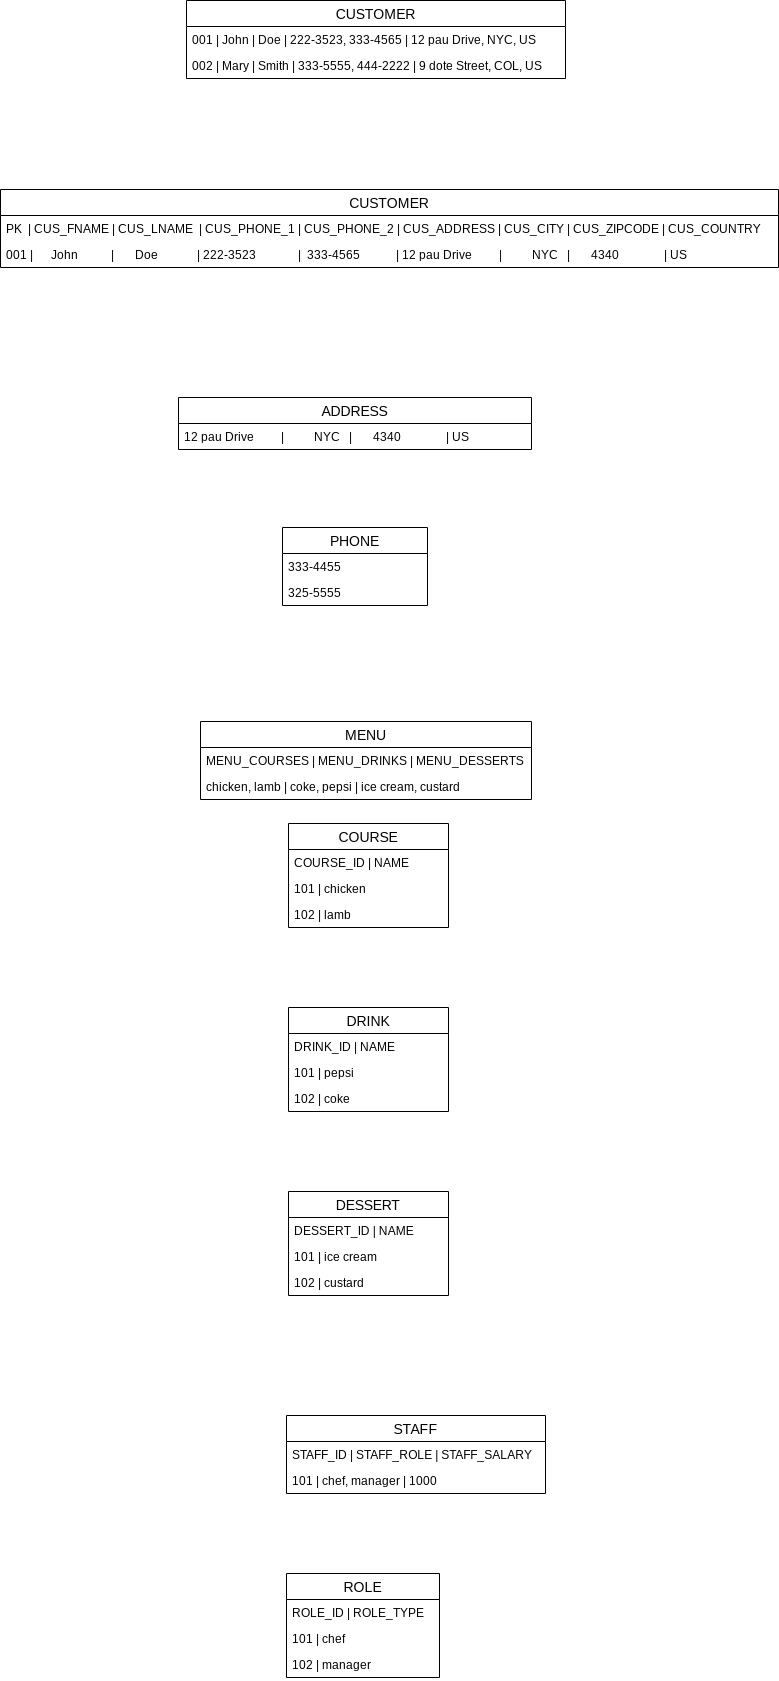

The diagram above was exported from draw.io. Its source (the exported page's mxGraphModel, read from the mxfile embedded in the PNG):
<mxGraphModel dx="864" dy="504" grid="0" gridSize="10" guides="1" tooltips="1" connect="1" arrows="1" fold="1" page="1" pageScale="1" pageWidth="827" pageHeight="1169" math="0" shadow="0">
  <root>
    <mxCell id="0" />
    <mxCell id="1" parent="0" />
    <mxCell id="Jnvbo-7dlbwCWR9C6SQL-1" value="CUSTOMER" style="swimlane;fontStyle=0;childLayout=stackLayout;horizontal=1;startSize=26;horizontalStack=0;resizeParent=1;resizeParentMax=0;resizeLast=0;collapsible=1;marginBottom=0;align=center;fontSize=14;" parent="1" vertex="1">
      <mxGeometry x="222" y="177" width="379" height="78" as="geometry" />
    </mxCell>
    <mxCell id="Jnvbo-7dlbwCWR9C6SQL-2" value="001 | John | Doe | 222-3523, 333-4565 | 12 pau Drive, NYC, US" style="text;strokeColor=none;fillColor=none;spacingLeft=4;spacingRight=4;overflow=hidden;rotatable=0;points=[[0,0.5],[1,0.5]];portConstraint=eastwest;fontSize=12;" parent="Jnvbo-7dlbwCWR9C6SQL-1" vertex="1">
      <mxGeometry y="26" width="379" height="26" as="geometry" />
    </mxCell>
    <mxCell id="Jnvbo-7dlbwCWR9C6SQL-5" value="002 | Mary | Smith | 333-5555, 444-2222 | 9 dote Street, COL, US" style="text;strokeColor=none;fillColor=none;spacingLeft=4;spacingRight=4;overflow=hidden;rotatable=0;points=[[0,0.5],[1,0.5]];portConstraint=eastwest;fontSize=12;" parent="Jnvbo-7dlbwCWR9C6SQL-1" vertex="1">
      <mxGeometry y="52" width="379" height="26" as="geometry" />
    </mxCell>
    <mxCell id="Jnvbo-7dlbwCWR9C6SQL-7" value="CUSTOMER" style="swimlane;fontStyle=0;childLayout=stackLayout;horizontal=1;startSize=26;horizontalStack=0;resizeParent=1;resizeParentMax=0;resizeLast=0;collapsible=1;marginBottom=0;align=center;fontSize=14;" parent="1" vertex="1">
      <mxGeometry x="36" y="366" width="778" height="78" as="geometry" />
    </mxCell>
    <mxCell id="Jnvbo-7dlbwCWR9C6SQL-8" value="PK  | CUS_FNAME | CUS_LNAME  | CUS_PHONE_1 | CUS_PHONE_2 | CUS_ADDRESS | CUS_CITY | CUS_ZIPCODE | CUS_COUNTRY" style="text;strokeColor=none;fillColor=none;spacingLeft=4;spacingRight=4;overflow=hidden;rotatable=0;points=[[0,0.5],[1,0.5]];portConstraint=eastwest;fontSize=12;" parent="Jnvbo-7dlbwCWR9C6SQL-7" vertex="1">
      <mxGeometry y="26" width="778" height="26" as="geometry" />
    </mxCell>
    <mxCell id="Jnvbo-7dlbwCWR9C6SQL-10" value="001 |      John           |       Doe             | 222-3523              |  333-4565            | 12 pau Drive         |          NYC   |       4340               | US" style="text;strokeColor=none;fillColor=none;spacingLeft=4;spacingRight=4;overflow=hidden;rotatable=0;points=[[0,0.5],[1,0.5]];portConstraint=eastwest;fontSize=12;" parent="Jnvbo-7dlbwCWR9C6SQL-7" vertex="1">
      <mxGeometry y="52" width="778" height="26" as="geometry" />
    </mxCell>
    <mxCell id="Jnvbo-7dlbwCWR9C6SQL-13" value="ADDRESS" style="swimlane;fontStyle=0;childLayout=stackLayout;horizontal=1;startSize=26;horizontalStack=0;resizeParent=1;resizeParentMax=0;resizeLast=0;collapsible=1;marginBottom=0;align=center;fontSize=14;" parent="1" vertex="1">
      <mxGeometry x="214" y="574" width="353" height="52" as="geometry" />
    </mxCell>
    <mxCell id="Jnvbo-7dlbwCWR9C6SQL-15" value="12 pau Drive         |          NYC   |       4340               | US" style="text;strokeColor=none;fillColor=none;spacingLeft=4;spacingRight=4;overflow=hidden;rotatable=0;points=[[0,0.5],[1,0.5]];portConstraint=eastwest;fontSize=12;" parent="Jnvbo-7dlbwCWR9C6SQL-13" vertex="1">
      <mxGeometry y="26" width="353" height="26" as="geometry" />
    </mxCell>
    <mxCell id="Jnvbo-7dlbwCWR9C6SQL-18" value="PHONE" style="swimlane;fontStyle=0;childLayout=stackLayout;horizontal=1;startSize=26;horizontalStack=0;resizeParent=1;resizeParentMax=0;resizeLast=0;collapsible=1;marginBottom=0;align=center;fontSize=14;" parent="1" vertex="1">
      <mxGeometry x="318" y="704" width="145" height="78" as="geometry" />
    </mxCell>
    <mxCell id="Jnvbo-7dlbwCWR9C6SQL-21" value="333-4455&#10;" style="text;strokeColor=none;fillColor=none;spacingLeft=4;spacingRight=4;overflow=hidden;rotatable=0;points=[[0,0.5],[1,0.5]];portConstraint=eastwest;fontSize=12;" parent="Jnvbo-7dlbwCWR9C6SQL-18" vertex="1">
      <mxGeometry y="26" width="145" height="26" as="geometry" />
    </mxCell>
    <mxCell id="Jnvbo-7dlbwCWR9C6SQL-24" value="325-5555" style="text;strokeColor=none;fillColor=none;spacingLeft=4;spacingRight=4;overflow=hidden;rotatable=0;points=[[0,0.5],[1,0.5]];portConstraint=eastwest;fontSize=12;" parent="Jnvbo-7dlbwCWR9C6SQL-18" vertex="1">
      <mxGeometry y="52" width="145" height="26" as="geometry" />
    </mxCell>
    <mxCell id="_avVkJiMg0S7CNVPN_dn-1" value="MENU" style="swimlane;fontStyle=0;childLayout=stackLayout;horizontal=1;startSize=26;horizontalStack=0;resizeParent=1;resizeParentMax=0;resizeLast=0;collapsible=1;marginBottom=0;align=center;fontSize=14;" vertex="1" parent="1">
      <mxGeometry x="236" y="898" width="331" height="78" as="geometry" />
    </mxCell>
    <mxCell id="_avVkJiMg0S7CNVPN_dn-2" value="MENU_COURSES | MENU_DRINKS | MENU_DESSERTS" style="text;strokeColor=none;fillColor=none;spacingLeft=4;spacingRight=4;overflow=hidden;rotatable=0;points=[[0,0.5],[1,0.5]];portConstraint=eastwest;fontSize=12;" vertex="1" parent="_avVkJiMg0S7CNVPN_dn-1">
      <mxGeometry y="26" width="331" height="26" as="geometry" />
    </mxCell>
    <mxCell id="_avVkJiMg0S7CNVPN_dn-3" value="chicken, lamb | coke, pepsi | ice cream, custard" style="text;strokeColor=none;fillColor=none;spacingLeft=4;spacingRight=4;overflow=hidden;rotatable=0;points=[[0,0.5],[1,0.5]];portConstraint=eastwest;fontSize=12;" vertex="1" parent="_avVkJiMg0S7CNVPN_dn-1">
      <mxGeometry y="52" width="331" height="26" as="geometry" />
    </mxCell>
    <mxCell id="_avVkJiMg0S7CNVPN_dn-5" value="COURSE" style="swimlane;fontStyle=0;childLayout=stackLayout;horizontal=1;startSize=26;horizontalStack=0;resizeParent=1;resizeParentMax=0;resizeLast=0;collapsible=1;marginBottom=0;align=center;fontSize=14;" vertex="1" parent="1">
      <mxGeometry x="324" y="1000" width="160" height="104" as="geometry" />
    </mxCell>
    <mxCell id="_avVkJiMg0S7CNVPN_dn-6" value="COURSE_ID | NAME" style="text;strokeColor=none;fillColor=none;spacingLeft=4;spacingRight=4;overflow=hidden;rotatable=0;points=[[0,0.5],[1,0.5]];portConstraint=eastwest;fontSize=12;" vertex="1" parent="_avVkJiMg0S7CNVPN_dn-5">
      <mxGeometry y="26" width="160" height="26" as="geometry" />
    </mxCell>
    <mxCell id="_avVkJiMg0S7CNVPN_dn-7" value="101 | chicken" style="text;strokeColor=none;fillColor=none;spacingLeft=4;spacingRight=4;overflow=hidden;rotatable=0;points=[[0,0.5],[1,0.5]];portConstraint=eastwest;fontSize=12;" vertex="1" parent="_avVkJiMg0S7CNVPN_dn-5">
      <mxGeometry y="52" width="160" height="26" as="geometry" />
    </mxCell>
    <mxCell id="_avVkJiMg0S7CNVPN_dn-8" value="102 | lamb" style="text;strokeColor=none;fillColor=none;spacingLeft=4;spacingRight=4;overflow=hidden;rotatable=0;points=[[0,0.5],[1,0.5]];portConstraint=eastwest;fontSize=12;" vertex="1" parent="_avVkJiMg0S7CNVPN_dn-5">
      <mxGeometry y="78" width="160" height="26" as="geometry" />
    </mxCell>
    <mxCell id="_avVkJiMg0S7CNVPN_dn-9" value="DRINK" style="swimlane;fontStyle=0;childLayout=stackLayout;horizontal=1;startSize=26;horizontalStack=0;resizeParent=1;resizeParentMax=0;resizeLast=0;collapsible=1;marginBottom=0;align=center;fontSize=14;" vertex="1" parent="1">
      <mxGeometry x="324" y="1184" width="160" height="104" as="geometry" />
    </mxCell>
    <mxCell id="_avVkJiMg0S7CNVPN_dn-10" value="DRINK_ID | NAME" style="text;strokeColor=none;fillColor=none;spacingLeft=4;spacingRight=4;overflow=hidden;rotatable=0;points=[[0,0.5],[1,0.5]];portConstraint=eastwest;fontSize=12;" vertex="1" parent="_avVkJiMg0S7CNVPN_dn-9">
      <mxGeometry y="26" width="160" height="26" as="geometry" />
    </mxCell>
    <mxCell id="_avVkJiMg0S7CNVPN_dn-11" value="101 | pepsi" style="text;strokeColor=none;fillColor=none;spacingLeft=4;spacingRight=4;overflow=hidden;rotatable=0;points=[[0,0.5],[1,0.5]];portConstraint=eastwest;fontSize=12;" vertex="1" parent="_avVkJiMg0S7CNVPN_dn-9">
      <mxGeometry y="52" width="160" height="26" as="geometry" />
    </mxCell>
    <mxCell id="_avVkJiMg0S7CNVPN_dn-12" value="102 | coke" style="text;strokeColor=none;fillColor=none;spacingLeft=4;spacingRight=4;overflow=hidden;rotatable=0;points=[[0,0.5],[1,0.5]];portConstraint=eastwest;fontSize=12;" vertex="1" parent="_avVkJiMg0S7CNVPN_dn-9">
      <mxGeometry y="78" width="160" height="26" as="geometry" />
    </mxCell>
    <mxCell id="_avVkJiMg0S7CNVPN_dn-13" value="DESSERT" style="swimlane;fontStyle=0;childLayout=stackLayout;horizontal=1;startSize=26;horizontalStack=0;resizeParent=1;resizeParentMax=0;resizeLast=0;collapsible=1;marginBottom=0;align=center;fontSize=14;" vertex="1" parent="1">
      <mxGeometry x="324" y="1368" width="160" height="104" as="geometry" />
    </mxCell>
    <mxCell id="_avVkJiMg0S7CNVPN_dn-14" value="DESSERT_ID | NAME" style="text;strokeColor=none;fillColor=none;spacingLeft=4;spacingRight=4;overflow=hidden;rotatable=0;points=[[0,0.5],[1,0.5]];portConstraint=eastwest;fontSize=12;" vertex="1" parent="_avVkJiMg0S7CNVPN_dn-13">
      <mxGeometry y="26" width="160" height="26" as="geometry" />
    </mxCell>
    <mxCell id="_avVkJiMg0S7CNVPN_dn-15" value="101 | ice cream" style="text;strokeColor=none;fillColor=none;spacingLeft=4;spacingRight=4;overflow=hidden;rotatable=0;points=[[0,0.5],[1,0.5]];portConstraint=eastwest;fontSize=12;" vertex="1" parent="_avVkJiMg0S7CNVPN_dn-13">
      <mxGeometry y="52" width="160" height="26" as="geometry" />
    </mxCell>
    <mxCell id="_avVkJiMg0S7CNVPN_dn-16" value="102 | custard" style="text;strokeColor=none;fillColor=none;spacingLeft=4;spacingRight=4;overflow=hidden;rotatable=0;points=[[0,0.5],[1,0.5]];portConstraint=eastwest;fontSize=12;" vertex="1" parent="_avVkJiMg0S7CNVPN_dn-13">
      <mxGeometry y="78" width="160" height="26" as="geometry" />
    </mxCell>
    <mxCell id="_avVkJiMg0S7CNVPN_dn-17" value="STAFF" style="swimlane;fontStyle=0;childLayout=stackLayout;horizontal=1;startSize=26;horizontalStack=0;resizeParent=1;resizeParentMax=0;resizeLast=0;collapsible=1;marginBottom=0;align=center;fontSize=14;" vertex="1" parent="1">
      <mxGeometry x="322" y="1592" width="259" height="78" as="geometry" />
    </mxCell>
    <mxCell id="_avVkJiMg0S7CNVPN_dn-18" value="STAFF_ID | STAFF_ROLE | STAFF_SALARY" style="text;strokeColor=none;fillColor=none;spacingLeft=4;spacingRight=4;overflow=hidden;rotatable=0;points=[[0,0.5],[1,0.5]];portConstraint=eastwest;fontSize=12;" vertex="1" parent="_avVkJiMg0S7CNVPN_dn-17">
      <mxGeometry y="26" width="259" height="26" as="geometry" />
    </mxCell>
    <mxCell id="_avVkJiMg0S7CNVPN_dn-19" value="101 | chef, manager | 1000" style="text;strokeColor=none;fillColor=none;spacingLeft=4;spacingRight=4;overflow=hidden;rotatable=0;points=[[0,0.5],[1,0.5]];portConstraint=eastwest;fontSize=12;" vertex="1" parent="_avVkJiMg0S7CNVPN_dn-17">
      <mxGeometry y="52" width="259" height="26" as="geometry" />
    </mxCell>
    <mxCell id="_avVkJiMg0S7CNVPN_dn-21" value="ROLE" style="swimlane;fontStyle=0;childLayout=stackLayout;horizontal=1;startSize=26;horizontalStack=0;resizeParent=1;resizeParentMax=0;resizeLast=0;collapsible=1;marginBottom=0;align=center;fontSize=14;" vertex="1" parent="1">
      <mxGeometry x="322" y="1750" width="153" height="104" as="geometry" />
    </mxCell>
    <mxCell id="_avVkJiMg0S7CNVPN_dn-22" value="ROLE_ID | ROLE_TYPE " style="text;strokeColor=none;fillColor=none;spacingLeft=4;spacingRight=4;overflow=hidden;rotatable=0;points=[[0,0.5],[1,0.5]];portConstraint=eastwest;fontSize=12;" vertex="1" parent="_avVkJiMg0S7CNVPN_dn-21">
      <mxGeometry y="26" width="153" height="26" as="geometry" />
    </mxCell>
    <mxCell id="_avVkJiMg0S7CNVPN_dn-23" value="101 | chef" style="text;strokeColor=none;fillColor=none;spacingLeft=4;spacingRight=4;overflow=hidden;rotatable=0;points=[[0,0.5],[1,0.5]];portConstraint=eastwest;fontSize=12;" vertex="1" parent="_avVkJiMg0S7CNVPN_dn-21">
      <mxGeometry y="52" width="153" height="26" as="geometry" />
    </mxCell>
    <mxCell id="_avVkJiMg0S7CNVPN_dn-25" value="102 | manager" style="text;strokeColor=none;fillColor=none;spacingLeft=4;spacingRight=4;overflow=hidden;rotatable=0;points=[[0,0.5],[1,0.5]];portConstraint=eastwest;fontSize=12;" vertex="1" parent="_avVkJiMg0S7CNVPN_dn-21">
      <mxGeometry y="78" width="153" height="26" as="geometry" />
    </mxCell>
  </root>
</mxGraphModel>